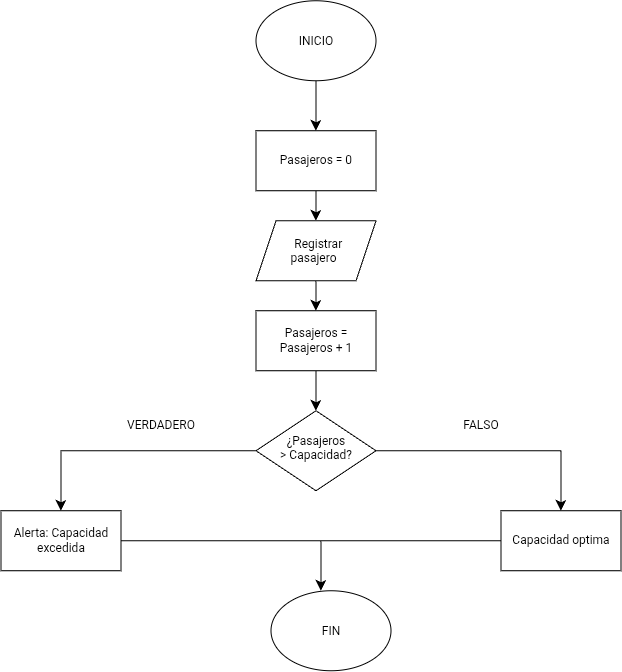

The diagram above was exported from draw.io. Its source (the exported page's mxGraphModel, read from the mxfile embedded in the PNG):
<mxGraphModel dx="1245" dy="877" grid="1" gridSize="10" guides="1" tooltips="1" connect="1" arrows="1" fold="1" page="1" pageScale="1" pageWidth="850" pageHeight="1100" math="0" shadow="0">
  <root>
    <mxCell id="0" />
    <mxCell id="1" parent="0" />
    <mxCell id="xQaWv8Cu5ufxeQ9B7Zgy-2" edge="1" parent="1" source="xQaWv8Cu5ufxeQ9B7Zgy-1" style="edgeStyle=none;curved=1;rounded=0;orthogonalLoop=1;jettySize=auto;html=1;fontSize=12;startSize=8;endSize=8;">
      <mxGeometry relative="1" as="geometry">
        <mxPoint x="425" y="160" as="targetPoint" />
      </mxGeometry>
    </mxCell>
    <mxCell id="xQaWv8Cu5ufxeQ9B7Zgy-1" parent="1" style="ellipse;whiteSpace=wrap;html=1;shapeInside=1;" value="INICIO&lt;div&gt;&lt;br/&gt;&lt;/div&gt;" vertex="1">
      <mxGeometry height="80" width="120" x="365" y="30" as="geometry" />
    </mxCell>
    <mxCell id="IytOYkGGn4ZDtHaONpv3-27" edge="1" parent="1" source="IytOYkGGn4ZDtHaONpv3-26" style="edgeStyle=none;curved=1;rounded=0;orthogonalLoop=1;jettySize=auto;html=1;fontSize=12;startSize=8;endSize=8;">
      <mxGeometry relative="1" as="geometry">
        <mxPoint x="425" y="250" as="targetPoint" />
      </mxGeometry>
    </mxCell>
    <mxCell id="IytOYkGGn4ZDtHaONpv3-26" parent="1" style="rounded=0;whiteSpace=wrap;html=1;" value="Pasajeros = 0" vertex="1">
      <mxGeometry height="60" width="120" x="365" y="160" as="geometry" />
    </mxCell>
    <mxCell id="IytOYkGGn4ZDtHaONpv3-58" edge="1" parent="1" source="IytOYkGGn4ZDtHaONpv3-57" style="edgeStyle=none;curved=1;rounded=0;orthogonalLoop=1;jettySize=auto;html=1;fontSize=12;startSize=8;endSize=8;">
      <mxGeometry relative="1" as="geometry">
        <mxPoint x="425" y="340" as="targetPoint" />
      </mxGeometry>
    </mxCell>
    <mxCell id="IytOYkGGn4ZDtHaONpv3-57" parent="1" style="shape=parallelogram;perimeter=parallelogramPerimeter;whiteSpace=wrap;html=1;shapeInside=1;fixedSize=1;" value="Registrar pasajero" vertex="1">
      <mxGeometry height="60" width="120" x="365" y="250" as="geometry" />
    </mxCell>
    <mxCell id="IytOYkGGn4ZDtHaONpv3-60" edge="1" parent="1" source="IytOYkGGn4ZDtHaONpv3-59" style="edgeStyle=none;curved=1;rounded=0;orthogonalLoop=1;jettySize=auto;html=1;fontSize=12;startSize=8;endSize=8;">
      <mxGeometry relative="1" as="geometry">
        <mxPoint x="425" y="440" as="targetPoint" />
      </mxGeometry>
    </mxCell>
    <mxCell id="IytOYkGGn4ZDtHaONpv3-59" parent="1" style="rounded=0;whiteSpace=wrap;html=1;" value="Pasajeros = Pasajeros + 1" vertex="1">
      <mxGeometry height="60" width="120" x="365" y="340" as="geometry" />
    </mxCell>
    <mxCell id="IytOYkGGn4ZDtHaONpv3-63" edge="1" parent="1" source="IytOYkGGn4ZDtHaONpv3-61" style="edgeStyle=orthogonalEdgeStyle;rounded=0;orthogonalLoop=1;jettySize=auto;html=1;fontSize=12;startSize=8;endSize=8;">
      <mxGeometry relative="1" as="geometry">
        <mxPoint x="170" y="540" as="targetPoint" />
      </mxGeometry>
    </mxCell>
    <mxCell id="IytOYkGGn4ZDtHaONpv3-65" edge="1" parent="1" source="IytOYkGGn4ZDtHaONpv3-61" style="edgeStyle=orthogonalEdgeStyle;rounded=0;orthogonalLoop=1;jettySize=auto;html=1;fontSize=12;startSize=8;endSize=8;">
      <mxGeometry relative="1" as="geometry">
        <mxPoint x="670" y="540" as="targetPoint" />
      </mxGeometry>
    </mxCell>
    <mxCell id="IytOYkGGn4ZDtHaONpv3-61" parent="1" style="rhombus;whiteSpace=wrap;html=1;shapeInside=1;" value="¿Pasajeros &amp;gt; Capacidad?" vertex="1">
      <mxGeometry height="80" width="120" x="365" y="440" as="geometry" />
    </mxCell>
    <mxCell id="IytOYkGGn4ZDtHaONpv3-64" parent="1" style="text;html=1;whiteSpace=wrap;strokeColor=none;fillColor=none;align=center;verticalAlign=middle;rounded=0;" value="VERDADERO" vertex="1">
      <mxGeometry height="30" width="60" x="240" y="440" as="geometry" />
    </mxCell>
    <mxCell id="IytOYkGGn4ZDtHaONpv3-66" parent="1" style="text;html=1;whiteSpace=wrap;strokeColor=none;fillColor=none;align=center;verticalAlign=middle;rounded=0;" value="FALSO" vertex="1">
      <mxGeometry height="30" width="60" x="560" y="440" as="geometry" />
    </mxCell>
    <mxCell id="IytOYkGGn4ZDtHaONpv3-69" edge="1" parent="1" source="IytOYkGGn4ZDtHaONpv3-67" style="edgeStyle=orthogonalEdgeStyle;rounded=0;orthogonalLoop=1;jettySize=auto;html=1;fontSize=12;startSize=8;endSize=8;">
      <mxGeometry relative="1" as="geometry">
        <mxPoint x="430" y="620" as="targetPoint" />
      </mxGeometry>
    </mxCell>
    <mxCell id="IytOYkGGn4ZDtHaONpv3-67" parent="1" style="rounded=0;whiteSpace=wrap;html=1;" value="Alerta: Capacidad excedida" vertex="1">
      <mxGeometry height="60" width="120" x="110" y="540" as="geometry" />
    </mxCell>
    <mxCell id="IytOYkGGn4ZDtHaONpv3-70" edge="1" parent="1" source="IytOYkGGn4ZDtHaONpv3-68" style="edgeStyle=none;curved=1;rounded=0;orthogonalLoop=1;jettySize=auto;html=1;fontSize=12;startSize=8;endSize=8;endArrow=none;endFill=0;">
      <mxGeometry relative="1" as="geometry">
        <mxPoint x="380" y="570" as="targetPoint" />
      </mxGeometry>
    </mxCell>
    <mxCell id="IytOYkGGn4ZDtHaONpv3-68" parent="1" style="rounded=0;whiteSpace=wrap;html=1;" value="Capacidad optima" vertex="1">
      <mxGeometry height="60" width="120" x="610" y="540" as="geometry" />
    </mxCell>
    <mxCell id="IytOYkGGn4ZDtHaONpv3-71" parent="1" style="ellipse;whiteSpace=wrap;html=1;shapeInside=1;" value="FIN" vertex="1">
      <mxGeometry height="80" width="120" x="380" y="620" as="geometry" />
    </mxCell>
  </root>
</mxGraphModel>